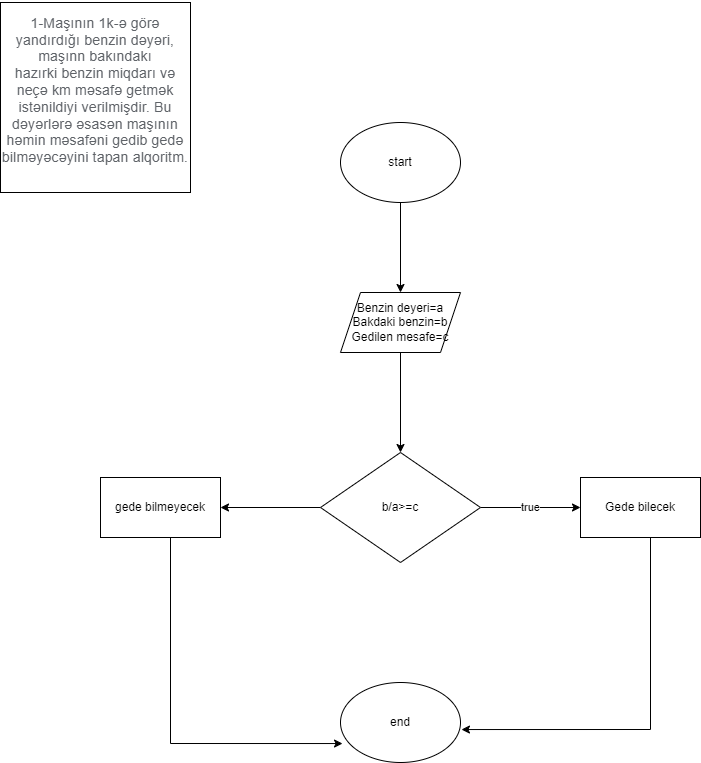

The diagram above was exported from draw.io. Its source (the exported page's mxGraphModel, read from the mxfile embedded in the PNG):
<mxGraphModel dx="1422" dy="794" grid="1" gridSize="10" guides="1" tooltips="1" connect="1" arrows="1" fold="1" page="1" pageScale="1" pageWidth="850" pageHeight="1100" math="0" shadow="0">
  <root>
    <mxCell id="0" />
    <mxCell id="1" parent="0" />
    <mxCell id="GYc8uhzTAOTck3q9Xnxy-1" value="&#10;&lt;span style=&quot;color: rgb(95, 99, 104); font-family: Roboto, Helvetica, Arial, sans-serif; font-size: 14px; font-style: normal; font-variant-ligatures: normal; font-variant-caps: normal; font-weight: 400; letter-spacing: 0.2px; orphans: 2; text-align: start; text-indent: 0px; text-transform: none; widows: 2; word-spacing: 0px; -webkit-text-stroke-width: 0px; background-color: rgb(255, 255, 255); text-decoration-thickness: initial; text-decoration-style: initial; text-decoration-color: initial; float: none; display: inline !important;&quot;&gt;1-Maşının 1k-ə görə yandırdığı benzin dəyəri, maşınn bakındakı hazırki&amp;nbsp;benzin miqdarı və neçə km məsafə getmək istənildiyi verilmişdir.&amp;nbsp;Bu dəyərlərə əsasən maşının həmin məsafəni gedib gedə bilməyəcəyini tapan alqoritm.&lt;/span&gt;&#10;&#10;" style="whiteSpace=wrap;html=1;aspect=fixed;" vertex="1" parent="1">
      <mxGeometry x="60" y="100" width="190" height="190" as="geometry" />
    </mxCell>
    <mxCell id="GYc8uhzTAOTck3q9Xnxy-4" value="" style="edgeStyle=orthogonalEdgeStyle;rounded=0;orthogonalLoop=1;jettySize=auto;html=1;" edge="1" parent="1" source="GYc8uhzTAOTck3q9Xnxy-2" target="GYc8uhzTAOTck3q9Xnxy-3">
      <mxGeometry relative="1" as="geometry" />
    </mxCell>
    <mxCell id="GYc8uhzTAOTck3q9Xnxy-2" value="start" style="ellipse;whiteSpace=wrap;html=1;" vertex="1" parent="1">
      <mxGeometry x="400" y="220" width="120" height="80" as="geometry" />
    </mxCell>
    <mxCell id="GYc8uhzTAOTck3q9Xnxy-6" value="" style="edgeStyle=orthogonalEdgeStyle;rounded=0;orthogonalLoop=1;jettySize=auto;html=1;" edge="1" parent="1" source="GYc8uhzTAOTck3q9Xnxy-3" target="GYc8uhzTAOTck3q9Xnxy-5">
      <mxGeometry relative="1" as="geometry" />
    </mxCell>
    <mxCell id="GYc8uhzTAOTck3q9Xnxy-3" value="Benzin deyeri=a&lt;br&gt;Bakdaki benzin=b&lt;br&gt;Gedilen mesafe=c" style="shape=parallelogram;perimeter=parallelogramPerimeter;whiteSpace=wrap;html=1;fixedSize=1;" vertex="1" parent="1">
      <mxGeometry x="400" y="390" width="120" height="60" as="geometry" />
    </mxCell>
    <mxCell id="GYc8uhzTAOTck3q9Xnxy-8" value="true" style="edgeStyle=orthogonalEdgeStyle;rounded=0;orthogonalLoop=1;jettySize=auto;html=1;" edge="1" parent="1" source="GYc8uhzTAOTck3q9Xnxy-5" target="GYc8uhzTAOTck3q9Xnxy-7">
      <mxGeometry relative="1" as="geometry" />
    </mxCell>
    <mxCell id="GYc8uhzTAOTck3q9Xnxy-10" value="" style="edgeStyle=orthogonalEdgeStyle;rounded=0;orthogonalLoop=1;jettySize=auto;html=1;" edge="1" parent="1" source="GYc8uhzTAOTck3q9Xnxy-5" target="GYc8uhzTAOTck3q9Xnxy-9">
      <mxGeometry relative="1" as="geometry" />
    </mxCell>
    <mxCell id="GYc8uhzTAOTck3q9Xnxy-5" value="b/a&amp;gt;=c" style="rhombus;whiteSpace=wrap;html=1;" vertex="1" parent="1">
      <mxGeometry x="380" y="550" width="160" height="110" as="geometry" />
    </mxCell>
    <mxCell id="GYc8uhzTAOTck3q9Xnxy-13" style="edgeStyle=orthogonalEdgeStyle;rounded=0;orthogonalLoop=1;jettySize=auto;html=1;entryX=1.008;entryY=0.588;entryDx=0;entryDy=0;entryPerimeter=0;" edge="1" parent="1" source="GYc8uhzTAOTck3q9Xnxy-7" target="GYc8uhzTAOTck3q9Xnxy-12">
      <mxGeometry relative="1" as="geometry">
        <Array as="points">
          <mxPoint x="710" y="827" />
        </Array>
      </mxGeometry>
    </mxCell>
    <mxCell id="GYc8uhzTAOTck3q9Xnxy-7" value="Gede bilecek" style="whiteSpace=wrap;html=1;" vertex="1" parent="1">
      <mxGeometry x="640" y="575" width="120" height="60" as="geometry" />
    </mxCell>
    <mxCell id="GYc8uhzTAOTck3q9Xnxy-14" style="edgeStyle=orthogonalEdgeStyle;rounded=0;orthogonalLoop=1;jettySize=auto;html=1;entryX=0.017;entryY=0.763;entryDx=0;entryDy=0;entryPerimeter=0;" edge="1" parent="1" source="GYc8uhzTAOTck3q9Xnxy-9" target="GYc8uhzTAOTck3q9Xnxy-12">
      <mxGeometry relative="1" as="geometry">
        <Array as="points">
          <mxPoint x="230" y="841" />
        </Array>
      </mxGeometry>
    </mxCell>
    <mxCell id="GYc8uhzTAOTck3q9Xnxy-9" value="gede bilmeyecek" style="whiteSpace=wrap;html=1;" vertex="1" parent="1">
      <mxGeometry x="160" y="575" width="120" height="60" as="geometry" />
    </mxCell>
    <mxCell id="GYc8uhzTAOTck3q9Xnxy-12" value="end" style="ellipse;whiteSpace=wrap;html=1;" vertex="1" parent="1">
      <mxGeometry x="400" y="780" width="120" height="80" as="geometry" />
    </mxCell>
  </root>
</mxGraphModel>